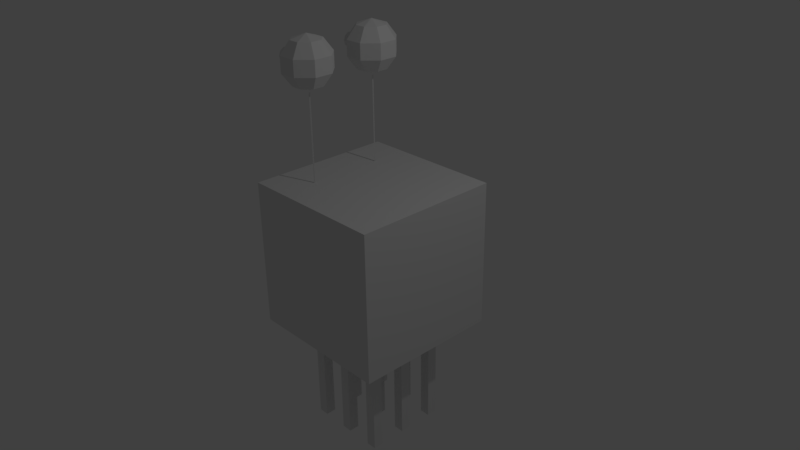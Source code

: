 # Source: ShooterWithEyes.blend  (saved by Blender 2.77.0; exported with 4.5.12 LTS)
import bpy
from mathutils import Matrix  # noqa: F401  (used for matrix-valued properties, if any)

bpy.ops.wm.read_factory_settings(use_empty=True)
scene = bpy.context.scene
scene.name = 'Scene'

# ---- collections
col_collection_1 = bpy.data.collections.new('Collection 1'); scene.collection.children.link(col_collection_1)

# ---- materials (node trees are filled in below, after node groups)
mat_material = bpy.data.materials.new('Material')
mat_material.alpha_threshold = 0.0
mat_material.use_transparent_shadow = False
mat_material.roughness = 0.5
mat_material.line_color = (0.0, 0.0, 0.0, 1.0)

# ---- material node trees

# ---- world
world_world = bpy.data.worlds.new('World'); scene.world = world_world
world_world.color = (0.05088, 0.05088, 0.05088)
world_world.use_sun_shadow = False
world_world.sun_shadow_jitter_overblur = 0.0
world_world.cycles.sampling_method = 'MANUAL'

# ---- cameras
cam_camera = bpy.data.cameras.new('Camera')
cam_camera.clip_end = 100.0
cam_camera.lens = 35.0
cam_camera.sensor_width = 32.0
cam_camera.sensor_height = 18.0
cam_camera.ortho_scale = 7.314
cam_camera.dof.focus_distance = 0.0
cam_camera.dof.aperture_fstop = 128.0

# ---- lights
light_lamp = bpy.data.lights.new('Lamp', 'POINT')
light_lamp.transmission_factor = 0.0
light_lamp.cutoff_distance = 30.0
light_lamp.energy = 100.0
light_lamp.shadow_buffer_clip_start = 1.001
light_lamp.shadow_soft_size = 0.1
light_lamp.shadow_maximum_resolution = 0.006
light_lamp.use_absolute_resolution = True

# ---- meshes
me_cylinder_004 = bpy.data.meshes.new('Cylinder.004')
me_cylinder_004.from_pydata([(0.0, 0.1, -0.75), (0.0, 0.1, 0.75), (0.1, -4.371e-09, -0.75), (0.1, -4.371e-09, 0.75), (-8.742e-09, -0.1, -0.75), (-8.742e-09, -0.1, 0.75), (-0.1, 1.192e-09, -0.75), (-0.1, 1.192e-09, 0.75)], [], [(0, 1, 3, 2), (2, 3, 5, 4), (3, 1, 7, 5), (4, 5, 7, 6), (6, 7, 1, 0), (0, 2, 4, 6)])
me_cylinder_004.use_remesh_preserve_volume = False
me_cylinder_004.use_remesh_preserve_attributes = False
me_cylinder_004.use_mirror_vertex_groups = False
me_cylinder_004.update()
me_cylinder_001 = bpy.data.meshes.new('Cylinder.001')
me_cylinder_001.from_pydata([(0.0, 0.1, -0.05), (0.0, 0.1, 0.05), (0.05878, 0.0809, -0.05), (0.05878, 0.0809, 0.05), (0.09511, 0.0309, -0.05), (0.09511, 0.0309, 0.05), (0.09511, -0.0309, -0.05), (0.09511, -0.0309, 0.05), (0.05878, -0.0809, -0.05), (0.05878, -0.0809, 0.05), (-8.742e-09, -0.1, -0.05), (-8.742e-09, -0.1, 0.05), (-0.05878, -0.0809, -0.05), (-0.05878, -0.0809, 0.05), (-0.09511, -0.0309, -0.05), (-0.09511, -0.0309, 0.05), (-0.09511, 0.0309, -0.05), (-0.09511, 0.0309, 0.05), (-0.05878, 0.0809, -0.05), (-0.05878, 0.0809, 0.05)], [], [(0, 1, 3, 2), (2, 3, 5, 4), (4, 5, 7, 6), (6, 7, 9, 8), (8, 9, 11, 10), (10, 11, 13, 12), (12, 13, 15, 14), (14, 15, 17, 16), (3, 1, 19, 17, 15, 13, 11, 9, 7, 5), (16, 17, 19, 18), (18, 19, 1, 0), (0, 2, 4, 6, 8, 10, 12, 14, 16, 18)])
me_cylinder_001.use_remesh_preserve_volume = False
me_cylinder_001.use_remesh_preserve_attributes = False
me_cylinder_001.use_mirror_vertex_groups = False
me_cylinder_001.update()
me_sphere = bpy.data.meshes.new('Sphere')
me_sphere.from_pydata([(-0.1998, 0.0, 0.2751), (-0.3234, 0.0, 0.1051), (-0.3234, 0.0, -0.1051), (-0.1413, 0.1413, 0.2751), (-0.2286, 0.2286, 0.1051), (-0.2286, 0.2286, -0.1051), (-0.1413, 0.1413, -0.2751), (3.106e-08, 0.1998, 0.2751), (2.361e-08, 0.3234, 0.1051), (2.361e-08, 0.3234, -0.1051), (3.106e-08, 0.1998, -0.2751), (0.1413, 0.1413, 0.2751), (0.2286, 0.2286, 0.1051), (0.2286, 0.2286, -0.1051), (0.1413, 0.1413, -0.2751), (2.972e-08, 0.0, -0.34), (0.1998, 6.117e-09, 0.2751), (0.3234, 6.117e-09, 0.1051), (0.3234, 6.117e-09, -0.1051), (0.1998, 6.117e-09, -0.2751), (0.1413, -0.1413, 0.2751), (0.2286, -0.2286, 0.1051), (0.2286, -0.2286, -0.1051), (0.1413, -0.1413, -0.2751), (2.972e-08, -2.972e-08, 0.34), (2.361e-08, -0.1998, 0.2751), (2.361e-08, -0.3234, 0.1051), (2.361e-08, -0.3234, -0.1051), (2.361e-08, -0.1998, -0.2751), (-0.1413, -0.1413, 0.2751), (-0.2286, -0.2286, 0.1051), (-0.2286, -0.2286, -0.1051), (-0.1413, -0.1413, -0.2751), (-0.1998, -1.334e-09, -0.2751)], [], [(15, 33, 6), (2, 1, 4, 5), (0, 24, 3), (33, 2, 5, 6), (1, 0, 3, 4), (15, 6, 10), (5, 4, 8, 9), (3, 24, 7), (6, 5, 9, 10), (4, 3, 7, 8), (15, 10, 14), (9, 8, 12, 13), (7, 24, 11), (10, 9, 13, 14), (8, 7, 11, 12), (15, 14, 19), (13, 12, 17, 18), (11, 24, 16), (14, 13, 18, 19), (12, 11, 16, 17), (15, 19, 23), (18, 17, 21, 22), (16, 24, 20), (19, 18, 22, 23), (17, 16, 20, 21), (15, 23, 28), (22, 21, 26, 27), (20, 24, 25), (23, 22, 27, 28), (21, 20, 25, 26), (15, 28, 32), (27, 26, 30, 31), (25, 24, 29), (28, 27, 31, 32), (26, 25, 29, 30), (15, 32, 33), (31, 30, 1, 2), (29, 24, 0), (32, 31, 2, 33), (30, 29, 0, 1)])
me_sphere.use_remesh_preserve_volume = False
me_sphere.use_remesh_preserve_attributes = False
me_sphere.use_mirror_vertex_groups = False
me_sphere.update()
me_cylinder = bpy.data.meshes.new('Cylinder')
me_cylinder.from_pydata([(0.0, 0.01, -0.375), (0.0, 0.01, 0.375), (0.01, -4.371e-10, -0.375), (0.01, -4.371e-10, 0.375), (-8.742e-10, -0.01, -0.375), (-8.742e-10, -0.01, 0.375), (-0.01, 1.192e-10, -0.375), (-0.01, 1.192e-10, 0.375)], [], [(0, 1, 3, 2), (2, 3, 5, 4), (3, 1, 7, 5), (4, 5, 7, 6), (6, 7, 1, 0), (0, 2, 4, 6)])
me_cylinder.use_remesh_preserve_volume = False
me_cylinder.use_remesh_preserve_attributes = False
me_cylinder.use_mirror_vertex_groups = False
me_cylinder.update()
me_cube = bpy.data.meshes.new('Cube')
me_cube.from_pydata([(1.0, 1.0, -1.0), (1.0, -1.0, -1.0), (-1.0, -1.0, -1.0), (-1.0, 1.0, -1.0), (1.0, 1.0, 1.0), (1.0, -1.0, 1.0), (-1.0, -1.0, 1.0), (-1.0, 1.0, 1.0), (-1.0, -0.6667, -1.0), (-1.0, -0.3333, -1.0), (-1.0, 2.682e-07, -1.0), (-1.0, 0.3333, -1.0), (-1.0, 0.6667, -1.0), (-1.0, -1.0, -0.6667), (-1.0, -1.0, -0.3333), (-1.0, -1.0, 2.98e-08), (-1.0, -1.0, 0.3333), (-1.0, -1.0, 0.6667), (-1.0, 1.0, -0.6667), (-1.0, 1.0, -0.3333), (-1.0, 1.0, 2.98e-08), (-1.0, 1.0, 0.3333), (-1.0, 1.0, 0.6667), (-1.0, -0.6667, 1.0), (-1.0, -0.3333, 1.0), (-1.0, 1.788e-07, 1.0), (-1.0, 0.3333, 1.0), (-1.0, 0.6667, 1.0), (-1.0, -0.6667, -0.6667), (-1.0, -0.3333, -0.6667), (-1.0, 2.682e-07, -0.6667), (-1.0, 0.3333, -0.6667), (-1.0, 0.6667, -0.6667), (-1.0, -0.6667, -0.3333), (-1.0, -0.3333, -0.3333), (-1.0, 2.682e-07, -0.3333), (-1.0, 0.3333, -0.3333), (-1.0, 0.6667, -0.3333), (-1.0, -0.6667, 2.98e-08), (-1.0, -0.3333, 2.98e-08), (-1.0, 2.682e-07, 2.98e-08), (-1.0, 0.3333, 2.98e-08), (-1.0, 0.6667, 2.98e-08)], [], [(0, 1, 2, 8, 9, 10, 11, 12, 3), (4, 7, 27, 26, 25, 24, 23, 6, 5), (0, 4, 5, 1), (1, 5, 6, 17, 16, 15, 14, 13, 2), (4, 0, 3, 18, 19, 20, 21, 22, 7), (32, 18, 3, 12, 11, 10, 9, 8, 2, 13, 28, 29, 30, 31), (13, 14, 15, 38, 33, 28), (33, 38, 39, 40, 41, 42, 37, 36, 35, 34), (28, 33, 34, 35, 36, 37, 32, 31, 30, 29), (32, 37, 42, 20, 19, 18), (27, 7, 22, 21, 20, 42, 41, 40, 39, 38, 15, 16, 17, 6, 23, 24, 25, 26)])
me_cube.materials.append(mat_material)
me_cube.use_remesh_preserve_volume = False
me_cube.use_remesh_preserve_attributes = False
me_cube.use_mirror_vertex_groups = False
me_cube.update()
me_cylinder_002 = bpy.data.meshes.new('Cylinder.002')
me_cylinder_002.from_pydata([(0.0, 0.01, -0.375), (0.0, 0.01, 0.375), (0.01, -4.371e-10, -0.375), (0.01, -4.371e-10, 0.375), (-8.742e-10, -0.01, -0.375), (-8.742e-10, -0.01, 0.375), (-0.01, 1.192e-10, -0.375), (-0.01, 1.192e-10, 0.375)], [], [(0, 1, 3, 2), (2, 3, 5, 4), (3, 1, 7, 5), (4, 5, 7, 6), (6, 7, 1, 0), (0, 2, 4, 6)])
me_cylinder_002.use_remesh_preserve_volume = False
me_cylinder_002.use_remesh_preserve_attributes = False
me_cylinder_002.use_mirror_vertex_groups = False
me_cylinder_002.update()
me_cylinder_003 = bpy.data.meshes.new('Cylinder.003')
me_cylinder_003.from_pydata([(0.0, 0.1, -0.05), (0.0, 0.1, 0.05), (0.05878, 0.0809, -0.05), (0.05878, 0.0809, 0.05), (0.09511, 0.0309, -0.05), (0.09511, 0.0309, 0.05), (0.09511, -0.0309, -0.05), (0.09511, -0.0309, 0.05), (0.05878, -0.0809, -0.05), (0.05878, -0.0809, 0.05), (-8.742e-09, -0.1, -0.05), (-8.742e-09, -0.1, 0.05), (-0.05878, -0.0809, -0.05), (-0.05878, -0.0809, 0.05), (-0.09511, -0.0309, -0.05), (-0.09511, -0.0309, 0.05), (-0.09511, 0.0309, -0.05), (-0.09511, 0.0309, 0.05), (-0.05878, 0.0809, -0.05), (-0.05878, 0.0809, 0.05)], [], [(0, 1, 3, 2), (2, 3, 5, 4), (4, 5, 7, 6), (6, 7, 9, 8), (8, 9, 11, 10), (10, 11, 13, 12), (12, 13, 15, 14), (14, 15, 17, 16), (3, 1, 19, 17, 15, 13, 11, 9, 7, 5), (16, 17, 19, 18), (18, 19, 1, 0), (0, 2, 4, 6, 8, 10, 12, 14, 16, 18)])
me_cylinder_003.use_remesh_preserve_volume = False
me_cylinder_003.use_remesh_preserve_attributes = False
me_cylinder_003.use_mirror_vertex_groups = False
me_cylinder_003.update()
me_sphere_001 = bpy.data.meshes.new('Sphere.001')
me_sphere_001.from_pydata([(-0.1998, 0.0, 0.2751), (-0.3234, 0.0, 0.1051), (-0.3234, 0.0, -0.1051), (-0.1413, 0.1413, 0.2751), (-0.2286, 0.2286, 0.1051), (-0.2286, 0.2286, -0.1051), (-0.1413, 0.1413, -0.2751), (3.106e-08, 0.1998, 0.2751), (2.361e-08, 0.3234, 0.1051), (2.361e-08, 0.3234, -0.1051), (3.106e-08, 0.1998, -0.2751), (0.1413, 0.1413, 0.2751), (0.2286, 0.2286, 0.1051), (0.2286, 0.2286, -0.1051), (0.1413, 0.1413, -0.2751), (2.972e-08, 0.0, -0.34), (0.1998, 6.117e-09, 0.2751), (0.3234, 6.117e-09, 0.1051), (0.3234, 6.117e-09, -0.1051), (0.1998, 6.117e-09, -0.2751), (0.1413, -0.1413, 0.2751), (0.2286, -0.2286, 0.1051), (0.2286, -0.2286, -0.1051), (0.1413, -0.1413, -0.2751), (2.972e-08, -2.972e-08, 0.34), (2.361e-08, -0.1998, 0.2751), (2.361e-08, -0.3234, 0.1051), (2.361e-08, -0.3234, -0.1051), (2.361e-08, -0.1998, -0.2751), (-0.1413, -0.1413, 0.2751), (-0.2286, -0.2286, 0.1051), (-0.2286, -0.2286, -0.1051), (-0.1413, -0.1413, -0.2751), (-0.1998, -1.334e-09, -0.2751)], [], [(15, 33, 6), (2, 1, 4, 5), (0, 24, 3), (33, 2, 5, 6), (1, 0, 3, 4), (15, 6, 10), (5, 4, 8, 9), (3, 24, 7), (6, 5, 9, 10), (4, 3, 7, 8), (15, 10, 14), (9, 8, 12, 13), (7, 24, 11), (10, 9, 13, 14), (8, 7, 11, 12), (15, 14, 19), (13, 12, 17, 18), (11, 24, 16), (14, 13, 18, 19), (12, 11, 16, 17), (15, 19, 23), (18, 17, 21, 22), (16, 24, 20), (19, 18, 22, 23), (17, 16, 20, 21), (15, 23, 28), (22, 21, 26, 27), (20, 24, 25), (23, 22, 27, 28), (21, 20, 25, 26), (15, 28, 32), (27, 26, 30, 31), (25, 24, 29), (28, 27, 31, 32), (26, 25, 29, 30), (15, 32, 33), (31, 30, 1, 2), (29, 24, 0), (32, 31, 2, 33), (30, 29, 0, 1)])
me_sphere_001.use_remesh_preserve_volume = False
me_sphere_001.use_remesh_preserve_attributes = False
me_sphere_001.use_mirror_vertex_groups = False
me_sphere_001.update()
me_cylinder_005 = bpy.data.meshes.new('Cylinder.005')
me_cylinder_005.from_pydata([(0.0, 0.1, -0.75), (0.0, 0.1, 0.75), (0.1, -4.371e-09, -0.75), (0.1, -4.371e-09, 0.75), (-8.742e-09, -0.1, -0.75), (-8.742e-09, -0.1, 0.75), (-0.1, 1.192e-09, -0.75), (-0.1, 1.192e-09, 0.75)], [], [(0, 1, 3, 2), (2, 3, 5, 4), (3, 1, 7, 5), (4, 5, 7, 6), (6, 7, 1, 0), (0, 2, 4, 6)])
me_cylinder_005.use_remesh_preserve_volume = False
me_cylinder_005.use_remesh_preserve_attributes = False
me_cylinder_005.use_mirror_vertex_groups = False
me_cylinder_005.update()
me_cylinder_006 = bpy.data.meshes.new('Cylinder.006')
me_cylinder_006.from_pydata([(0.0, 0.1, -0.75), (0.0, 0.1, 0.75), (0.1, -4.371e-09, -0.75), (0.1, -4.371e-09, 0.75), (-8.742e-09, -0.1, -0.75), (-8.742e-09, -0.1, 0.75), (-0.1, 1.192e-09, -0.75), (-0.1, 1.192e-09, 0.75)], [], [(0, 1, 3, 2), (2, 3, 5, 4), (3, 1, 7, 5), (4, 5, 7, 6), (6, 7, 1, 0), (0, 2, 4, 6)])
me_cylinder_006.use_remesh_preserve_volume = False
me_cylinder_006.use_remesh_preserve_attributes = False
me_cylinder_006.use_mirror_vertex_groups = False
me_cylinder_006.update()
me_cylinder_007 = bpy.data.meshes.new('Cylinder.007')
me_cylinder_007.from_pydata([(0.0, 0.1, -0.75), (0.0, 0.1, 0.75), (0.1, -4.371e-09, -0.75), (0.1, -4.371e-09, 0.75), (-8.742e-09, -0.1, -0.75), (-8.742e-09, -0.1, 0.75), (-0.1, 1.192e-09, -0.75), (-0.1, 1.192e-09, 0.75)], [], [(0, 1, 3, 2), (2, 3, 5, 4), (3, 1, 7, 5), (4, 5, 7, 6), (6, 7, 1, 0), (0, 2, 4, 6)])
me_cylinder_007.use_remesh_preserve_volume = False
me_cylinder_007.use_remesh_preserve_attributes = False
me_cylinder_007.use_mirror_vertex_groups = False
me_cylinder_007.update()
me_cylinder_008 = bpy.data.meshes.new('Cylinder.008')
me_cylinder_008.from_pydata([(0.0, 0.1, -0.75), (0.0, 0.1, 0.75), (0.1, -4.371e-09, -0.75), (0.1, -4.371e-09, 0.75), (-8.742e-09, -0.1, -0.75), (-8.742e-09, -0.1, 0.75), (-0.1, 1.192e-09, -0.75), (-0.1, 1.192e-09, 0.75)], [], [(0, 1, 3, 2), (2, 3, 5, 4), (3, 1, 7, 5), (4, 5, 7, 6), (6, 7, 1, 0), (0, 2, 4, 6)])
me_cylinder_008.use_remesh_preserve_volume = False
me_cylinder_008.use_remesh_preserve_attributes = False
me_cylinder_008.use_mirror_vertex_groups = False
me_cylinder_008.update()
me_cylinder_009 = bpy.data.meshes.new('Cylinder.009')
me_cylinder_009.from_pydata([(0.0, 0.1, -0.75), (0.0, 0.1, 0.75), (0.1, -4.371e-09, -0.75), (0.1, -4.371e-09, 0.75), (-8.742e-09, -0.1, -0.75), (-8.742e-09, -0.1, 0.75), (-0.1, 1.192e-09, -0.75), (-0.1, 1.192e-09, 0.75)], [], [(0, 1, 3, 2), (2, 3, 5, 4), (3, 1, 7, 5), (4, 5, 7, 6), (6, 7, 1, 0), (0, 2, 4, 6)])
me_cylinder_009.use_remesh_preserve_volume = False
me_cylinder_009.use_remesh_preserve_attributes = False
me_cylinder_009.use_mirror_vertex_groups = False
me_cylinder_009.update()
me_cylinder_010 = bpy.data.meshes.new('Cylinder.010')
me_cylinder_010.from_pydata([(0.0, 0.1, -0.75), (0.0, 0.1, 0.75), (0.1, -4.371e-09, -0.75), (0.1, -4.371e-09, 0.75), (-8.742e-09, -0.1, -0.75), (-8.742e-09, -0.1, 0.75), (-0.1, 1.192e-09, -0.75), (-0.1, 1.192e-09, 0.75)], [], [(0, 1, 3, 2), (2, 3, 5, 4), (3, 1, 7, 5), (4, 5, 7, 6), (6, 7, 1, 0), (0, 2, 4, 6)])
me_cylinder_010.use_remesh_preserve_volume = False
me_cylinder_010.use_remesh_preserve_attributes = False
me_cylinder_010.use_mirror_vertex_groups = False
me_cylinder_010.update()
me_cylinder_011 = bpy.data.meshes.new('Cylinder.011')
me_cylinder_011.from_pydata([(0.0, 0.1, -0.75), (0.0, 0.1, 0.75), (0.1, -4.371e-09, -0.75), (0.1, -4.371e-09, 0.75), (-8.742e-09, -0.1, -0.75), (-8.742e-09, -0.1, 0.75), (-0.1, 1.192e-09, -0.75), (-0.1, 1.192e-09, 0.75)], [], [(0, 1, 3, 2), (2, 3, 5, 4), (3, 1, 7, 5), (4, 5, 7, 6), (6, 7, 1, 0), (0, 2, 4, 6)])
me_cylinder_011.use_remesh_preserve_volume = False
me_cylinder_011.use_remesh_preserve_attributes = False
me_cylinder_011.use_mirror_vertex_groups = False
me_cylinder_011.update()
me_cylinder_012 = bpy.data.meshes.new('Cylinder.012')
me_cylinder_012.from_pydata([(0.0, 0.1, -0.75), (0.0, 0.1, 0.75), (0.1, -4.371e-09, -0.75), (0.1, -4.371e-09, 0.75), (-8.742e-09, -0.1, -0.75), (-8.742e-09, -0.1, 0.75), (-0.1, 1.192e-09, -0.75), (-0.1, 1.192e-09, 0.75)], [], [(0, 1, 3, 2), (2, 3, 5, 4), (3, 1, 7, 5), (4, 5, 7, 6), (6, 7, 1, 0), (0, 2, 4, 6)])
me_cylinder_012.use_remesh_preserve_volume = False
me_cylinder_012.use_remesh_preserve_attributes = False
me_cylinder_012.use_mirror_vertex_groups = False
me_cylinder_012.update()

# ---- objects
ob_cylinder_004 = bpy.data.objects.new('Cylinder.004', me_cylinder_004)
ob_cylinder_001 = bpy.data.objects.new('Cylinder.001', me_cylinder_001)
ob_sphere = bpy.data.objects.new('Sphere', me_sphere)
ob_cylinder = bpy.data.objects.new('Cylinder', me_cylinder)
ob_cube = bpy.data.objects.new('Cube', me_cube)
ob_lamp = bpy.data.objects.new('Lamp', light_lamp)
ob_camera = bpy.data.objects.new('Camera', cam_camera)
ob_cylinder_002 = bpy.data.objects.new('Cylinder.002', me_cylinder_002)
ob_cylinder_003 = bpy.data.objects.new('Cylinder.003', me_cylinder_003)
ob_sphere_001 = bpy.data.objects.new('Sphere.001', me_sphere_001)
ob_cylinder_005 = bpy.data.objects.new('Cylinder.005', me_cylinder_005)
ob_cylinder_006 = bpy.data.objects.new('Cylinder.006', me_cylinder_006)
ob_cylinder_007 = bpy.data.objects.new('Cylinder.007', me_cylinder_007)
ob_cylinder_008 = bpy.data.objects.new('Cylinder.008', me_cylinder_008)
ob_cylinder_009 = bpy.data.objects.new('Cylinder.009', me_cylinder_009)
ob_cylinder_010 = bpy.data.objects.new('Cylinder.010', me_cylinder_010)
ob_cylinder_011 = bpy.data.objects.new('Cylinder.011', me_cylinder_011)
ob_cylinder_012 = bpy.data.objects.new('Cylinder.012', me_cylinder_012)

# ---- transforms, parenting, visibility, modifiers, constraints
ob_cylinder_004.location = (0.0, 0.0, -1.75)
ob_cylinder_004.rotation_euler = (0.0, 0.0, 0.7854)
ob_cylinder_004.lineart.crease_threshold = 0.0
ob_cylinder_001.location = (-0.8652, 0.4993, 2.535)
ob_cylinder_001.rotation_euler = (0.0, 1.571, 0.0)
ob_cylinder_001.lineart.crease_threshold = 0.0
ob_sphere.location = (-0.5, 0.5, 2.53)
ob_sphere.rotation_euler = (0.0, 0.0, -0.3927)
ob_sphere.lineart.crease_threshold = 0.0
ob_cylinder.location = (-0.5, 0.5, 1.5)
ob_cylinder.scale = (1.0, 1.0, 1.75)
ob_cylinder.lineart.crease_threshold = 0.0
ob_cube.location = (0.0, 0.0, 0.0)
ob_cube.lock_rotations_4d = False
ob_cube.empty_display_type = 'ARROWS'
ob_cube.lineart.crease_threshold = 0.0
ob_lamp.location = (4.076, 1.005, 5.904)
ob_lamp.rotation_euler = (0.6503, 0.05522, 1.866)
ob_lamp.lock_rotations_4d = False
ob_lamp.empty_display_type = 'ARROWS'
ob_lamp.color = (0.0, 0.0, 0.0, 0.0)
ob_lamp.lineart.crease_threshold = 0.0
ob_camera.location = (7.481, -6.508, 5.344)
ob_camera.rotation_euler = (1.109, 0.01082, 0.8149)
ob_camera.lock_rotations_4d = False
ob_camera.empty_display_type = 'ARROWS'
ob_camera.color = (0.0, 0.0, 0.0, 0.0)
ob_camera.display_type = 'WIRE'
ob_camera.lineart.crease_threshold = 0.0
ob_cylinder_002.location = (-0.5, -0.5, 1.5)
ob_cylinder_002.scale = (1.0, 1.0, 1.75)
ob_cylinder_002.lineart.crease_threshold = 0.0
ob_cylinder_003.location = (-0.8652, -0.5007, 2.535)
ob_cylinder_003.rotation_euler = (0.0, 1.571, 0.0)
ob_cylinder_003.lineart.crease_threshold = 0.0
ob_sphere_001.location = (-0.5, -0.5, 2.53)
ob_sphere_001.rotation_euler = (0.0, 0.0, -0.3927)
ob_sphere_001.lineart.crease_threshold = 0.0
ob_cylinder_005.location = (0.0, 0.5, -1.75)
ob_cylinder_005.rotation_euler = (0.0, 0.0, 0.7854)
ob_cylinder_005.lineart.crease_threshold = 0.0
ob_cylinder_006.location = (0.0, -0.5, -1.75)
ob_cylinder_006.rotation_euler = (0.0, 0.0, 0.7854)
ob_cylinder_006.lineart.crease_threshold = 0.0
ob_cylinder_007.location = (0.5, 0.0, -1.75)
ob_cylinder_007.rotation_euler = (0.0, 0.0, 0.7854)
ob_cylinder_007.lineart.crease_threshold = 0.0
ob_cylinder_008.location = (0.5, 0.5, -1.75)
ob_cylinder_008.rotation_euler = (0.0, 0.0, 0.7854)
ob_cylinder_008.lineart.crease_threshold = 0.0
ob_cylinder_009.location = (0.5, -0.5, -1.75)
ob_cylinder_009.rotation_euler = (0.0, 0.0, 0.7854)
ob_cylinder_009.lineart.crease_threshold = 0.0
ob_cylinder_010.location = (-0.5, 0.0, -1.75)
ob_cylinder_010.rotation_euler = (0.0, 0.0, 0.7854)
ob_cylinder_010.lineart.crease_threshold = 0.0
ob_cylinder_011.location = (-0.5, 0.5, -1.75)
ob_cylinder_011.rotation_euler = (0.0, 0.0, 0.7854)
ob_cylinder_011.lineart.crease_threshold = 0.0
ob_cylinder_012.location = (-0.5, -0.5, -1.75)
ob_cylinder_012.rotation_euler = (0.0, 0.0, 0.7854)
ob_cylinder_012.lineart.crease_threshold = 0.0

# ---- collection membership
col_collection_1.objects.link(ob_cylinder_004)
col_collection_1.objects.link(ob_cylinder_001)
col_collection_1.objects.link(ob_sphere)
col_collection_1.objects.link(ob_cylinder)
col_collection_1.objects.link(ob_cube)
col_collection_1.objects.link(ob_lamp)
col_collection_1.objects.link(ob_camera)
col_collection_1.objects.link(ob_cylinder_002)
col_collection_1.objects.link(ob_cylinder_003)
col_collection_1.objects.link(ob_sphere_001)
col_collection_1.objects.link(ob_cylinder_005)
col_collection_1.objects.link(ob_cylinder_006)
col_collection_1.objects.link(ob_cylinder_007)
col_collection_1.objects.link(ob_cylinder_008)
col_collection_1.objects.link(ob_cylinder_009)
col_collection_1.objects.link(ob_cylinder_010)
col_collection_1.objects.link(ob_cylinder_011)
col_collection_1.objects.link(ob_cylinder_012)

# ---- scene / render settings (as saved in the file)
scene.camera = ob_camera
scene.frame_start = 1; scene.frame_end = 250; scene.frame_set(1)
scene.render.engine = 'BLENDER_EEVEE_NEXT'
scene.render.resolution_percentage = 50
scene.render.dither_intensity = 0.0
scene.cycles.use_denoising = False
scene.cycles.samples = 128
scene.cycles.sampling_pattern = 'TABULATED_SOBOL'
scene.cycles.light_sampling_threshold = 0.0
scene.cycles.use_adaptive_sampling = False
scene.cycles.use_light_tree = False
scene.cycles.blur_glossy = 0.0
scene.cycles.sample_clamp_indirect = 0.0
scene.view_settings.view_transform = 'Standard'
bpy.context.view_layer.update()
